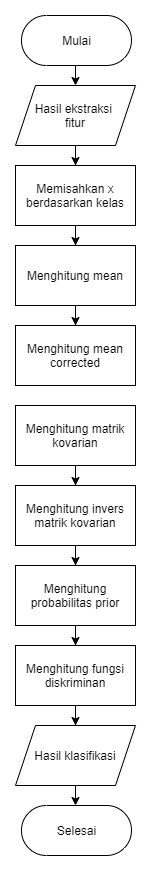

The diagram above was exported from draw.io. Its source (the exported page's mxGraphModel, read from the mxfile embedded in the PNG):
<mxGraphModel dx="656" dy="664" grid="1" gridSize="10" guides="1" tooltips="1" connect="1" arrows="1" fold="1" page="1" pageScale="1" pageWidth="827" pageHeight="1169" math="0" shadow="0">
  <root>
    <mxCell id="0" />
    <mxCell id="1" parent="0" />
    <mxCell id="a6O6BnrpbnMHiyjsx0so-11" style="edgeStyle=orthogonalEdgeStyle;rounded=0;orthogonalLoop=1;jettySize=auto;html=1;entryX=0.5;entryY=0;entryDx=0;entryDy=0;" parent="1" target="a6O6BnrpbnMHiyjsx0so-1" edge="1">
      <mxGeometry relative="1" as="geometry">
        <mxPoint x="150" y="120" as="sourcePoint" />
      </mxGeometry>
    </mxCell>
    <mxCell id="a6O6BnrpbnMHiyjsx0so-12" style="edgeStyle=orthogonalEdgeStyle;rounded=0;orthogonalLoop=1;jettySize=auto;html=1;entryX=0.5;entryY=0;entryDx=0;entryDy=0;" parent="1" source="a6O6BnrpbnMHiyjsx0so-1" target="a6O6BnrpbnMHiyjsx0so-2" edge="1">
      <mxGeometry relative="1" as="geometry" />
    </mxCell>
    <mxCell id="a6O6BnrpbnMHiyjsx0so-1" value="Hasil ekstraksi &lt;br&gt;fitur" style="shape=parallelogram;perimeter=parallelogramPerimeter;whiteSpace=wrap;html=1;fixedSize=1;" parent="1" vertex="1">
      <mxGeometry x="90" y="140" width="120" height="60" as="geometry" />
    </mxCell>
    <mxCell id="a6O6BnrpbnMHiyjsx0so-13" style="edgeStyle=orthogonalEdgeStyle;rounded=0;orthogonalLoop=1;jettySize=auto;html=1;" parent="1" source="a6O6BnrpbnMHiyjsx0so-2" target="a6O6BnrpbnMHiyjsx0so-3" edge="1">
      <mxGeometry relative="1" as="geometry" />
    </mxCell>
    <mxCell id="a6O6BnrpbnMHiyjsx0so-2" value="Memisahkan x berdasarkan kelas" style="rounded=0;whiteSpace=wrap;html=1;" parent="1" vertex="1">
      <mxGeometry x="90" y="220" width="120" height="60" as="geometry" />
    </mxCell>
    <mxCell id="a6O6BnrpbnMHiyjsx0so-14" style="edgeStyle=orthogonalEdgeStyle;rounded=0;orthogonalLoop=1;jettySize=auto;html=1;" parent="1" source="a6O6BnrpbnMHiyjsx0so-3" target="a6O6BnrpbnMHiyjsx0so-4" edge="1">
      <mxGeometry relative="1" as="geometry" />
    </mxCell>
    <mxCell id="a6O6BnrpbnMHiyjsx0so-3" value="Menghitung mean" style="rounded=0;whiteSpace=wrap;html=1;" parent="1" vertex="1">
      <mxGeometry x="90" y="300" width="120" height="60" as="geometry" />
    </mxCell>
    <mxCell id="a6O6BnrpbnMHiyjsx0so-4" value="Menghitung mean corrected" style="rounded=0;whiteSpace=wrap;html=1;" parent="1" vertex="1">
      <mxGeometry x="90" y="380" width="120" height="60" as="geometry" />
    </mxCell>
    <mxCell id="a6O6BnrpbnMHiyjsx0so-16" style="edgeStyle=orthogonalEdgeStyle;rounded=0;orthogonalLoop=1;jettySize=auto;html=1;entryX=0.5;entryY=0;entryDx=0;entryDy=0;" parent="1" source="a6O6BnrpbnMHiyjsx0so-5" target="a6O6BnrpbnMHiyjsx0so-6" edge="1">
      <mxGeometry relative="1" as="geometry" />
    </mxCell>
    <mxCell id="a6O6BnrpbnMHiyjsx0so-5" value="Menghitung matrik kovarian" style="rounded=0;whiteSpace=wrap;html=1;" parent="1" vertex="1">
      <mxGeometry x="90" y="460" width="120" height="60" as="geometry" />
    </mxCell>
    <mxCell id="a6O6BnrpbnMHiyjsx0so-17" style="edgeStyle=orthogonalEdgeStyle;rounded=0;orthogonalLoop=1;jettySize=auto;html=1;" parent="1" source="a6O6BnrpbnMHiyjsx0so-6" target="a6O6BnrpbnMHiyjsx0so-7" edge="1">
      <mxGeometry relative="1" as="geometry" />
    </mxCell>
    <mxCell id="a6O6BnrpbnMHiyjsx0so-6" value="Menghitung invers matrik kovarian" style="rounded=0;whiteSpace=wrap;html=1;" parent="1" vertex="1">
      <mxGeometry x="90" y="540" width="120" height="60" as="geometry" />
    </mxCell>
    <mxCell id="a6O6BnrpbnMHiyjsx0so-18" style="edgeStyle=orthogonalEdgeStyle;rounded=0;orthogonalLoop=1;jettySize=auto;html=1;entryX=0.5;entryY=0;entryDx=0;entryDy=0;" parent="1" source="a6O6BnrpbnMHiyjsx0so-7" target="a6O6BnrpbnMHiyjsx0so-8" edge="1">
      <mxGeometry relative="1" as="geometry" />
    </mxCell>
    <mxCell id="a6O6BnrpbnMHiyjsx0so-7" value="Menghitung probabilitas prior" style="rounded=0;whiteSpace=wrap;html=1;" parent="1" vertex="1">
      <mxGeometry x="90" y="620" width="120" height="60" as="geometry" />
    </mxCell>
    <mxCell id="a6O6BnrpbnMHiyjsx0so-19" style="edgeStyle=orthogonalEdgeStyle;rounded=0;orthogonalLoop=1;jettySize=auto;html=1;" parent="1" source="a6O6BnrpbnMHiyjsx0so-8" target="a6O6BnrpbnMHiyjsx0so-9" edge="1">
      <mxGeometry relative="1" as="geometry" />
    </mxCell>
    <mxCell id="a6O6BnrpbnMHiyjsx0so-8" value="Menghitung fungsi diskriminan" style="rounded=0;whiteSpace=wrap;html=1;" parent="1" vertex="1">
      <mxGeometry x="90" y="700" width="120" height="60" as="geometry" />
    </mxCell>
    <mxCell id="3-CDD3z-Q1XHY7B6-lRR-12" style="edgeStyle=orthogonalEdgeStyle;rounded=0;orthogonalLoop=1;jettySize=auto;html=1;entryX=0.5;entryY=0.5;entryDx=0;entryDy=-25;entryPerimeter=0;" edge="1" parent="1" source="a6O6BnrpbnMHiyjsx0so-9" target="3-CDD3z-Q1XHY7B6-lRR-11">
      <mxGeometry relative="1" as="geometry" />
    </mxCell>
    <mxCell id="a6O6BnrpbnMHiyjsx0so-9" value="Hasil klasifikasi" style="shape=parallelogram;perimeter=parallelogramPerimeter;whiteSpace=wrap;html=1;fixedSize=1;" parent="1" vertex="1">
      <mxGeometry x="90" y="780" width="120" height="60" as="geometry" />
    </mxCell>
    <mxCell id="3-CDD3z-Q1XHY7B6-lRR-10" value="Mulai" style="html=1;dashed=0;whitespace=wrap;shape=mxgraph.dfd.start" vertex="1" parent="1">
      <mxGeometry x="96" y="70" width="110" height="50" as="geometry" />
    </mxCell>
    <mxCell id="3-CDD3z-Q1XHY7B6-lRR-11" value="Selesai" style="html=1;dashed=0;whitespace=wrap;shape=mxgraph.dfd.start" vertex="1" parent="1">
      <mxGeometry x="96" y="860" width="110" height="50" as="geometry" />
    </mxCell>
  </root>
</mxGraphModel>